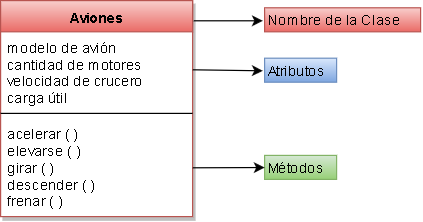

The diagram above was exported from draw.io. Its source (the exported page's mxGraphModel, read from the mxfile embedded in the PNG):
<mxGraphModel dx="699" dy="369" grid="1" gridSize="10" guides="1" tooltips="1" connect="1" arrows="1" fold="1" page="1" pageScale="1" pageWidth="826" pageHeight="1169" background="#ffffff" math="0" shadow="0">
  <root>
    <mxCell id="0" />
    <mxCell id="1" parent="0" />
    <mxCell id="18" value="Aviones" style="swimlane;html=1;fontStyle=1;align=center;verticalAlign=top;childLayout=stackLayout;horizontal=1;startSize=26;horizontalStack=0;resizeParent=1;resizeLast=0;collapsible=1;marginBottom=0;swimlaneFillColor=#ffffff;shadow=1;fillColor=#f8cecc;strokeColor=#b85450;gradientColor=#ea6b66;" vertex="1" parent="1">
      <mxGeometry x="150" y="30" width="160" height="180" as="geometry" />
    </mxCell>
    <mxCell id="19" value="modelo de avión&lt;div&gt;cantidad de motores&lt;/div&gt;&lt;div&gt;velocidad de crucero&lt;/div&gt;&lt;div&gt;carga útil&lt;/div&gt;" style="text;html=1;strokeColor=none;fillColor=none;align=left;verticalAlign=top;spacingLeft=4;spacingRight=4;whiteSpace=wrap;overflow=hidden;rotatable=0;points=[[0,0.5],[1,0.5]];portConstraint=eastwest;" vertex="1" parent="18">
      <mxGeometry y="26" width="160" height="64" as="geometry" />
    </mxCell>
    <mxCell id="20" value="" style="line;html=1;strokeWidth=1;fillColor=none;align=left;verticalAlign=middle;spacingTop=-1;spacingLeft=3;spacingRight=3;rotatable=0;labelPosition=right;points=[];portConstraint=eastwest;" vertex="1" parent="18">
      <mxGeometry y="90" width="160" height="8" as="geometry" />
    </mxCell>
    <mxCell id="21" value="acelerar ( )&lt;div&gt;elevarse ( )&lt;/div&gt;&lt;div&gt;girar ( )&lt;/div&gt;&lt;div&gt;descender ( )&lt;/div&gt;&lt;div&gt;frenar ( )&lt;/div&gt;" style="text;html=1;strokeColor=none;fillColor=none;align=left;verticalAlign=top;spacingLeft=4;spacingRight=4;whiteSpace=wrap;overflow=hidden;rotatable=0;points=[[0,0.5],[1,0.5]];portConstraint=eastwest;" vertex="1" parent="18">
      <mxGeometry y="98" width="160" height="82" as="geometry" />
    </mxCell>
    <mxCell id="22" value="Nombre de la Clase" style="text;html=1;resizable=0;points=[];autosize=1;align=left;verticalAlign=top;spacingTop=-4;fillColor=#f8cecc;strokeColor=#b85450;gradientColor=#ea6b66;" vertex="1" parent="1">
      <mxGeometry x="370" y="36" width="130" height="20" as="geometry" />
    </mxCell>
    <mxCell id="23" value="" style="endArrow=classic;html=1;exitX=1.007;exitY=0.093;exitPerimeter=0;entryX=-0.009;entryY=0.537;entryPerimeter=0;" edge="1" parent="1" source="18" target="22">
      <mxGeometry width="50" height="50" relative="1" as="geometry">
        <mxPoint x="150" y="280" as="sourcePoint" />
        <mxPoint x="367" y="51" as="targetPoint" />
      </mxGeometry>
    </mxCell>
    <mxCell id="24" value="" style="endArrow=classic;html=1;entryX=-0.02;entryY=0.514;entryPerimeter=0;exitX=1;exitY=0.5;" edge="1" parent="1" source="19" target="25">
      <mxGeometry width="50" height="50" relative="1" as="geometry">
        <mxPoint x="160" y="280" as="sourcePoint" />
        <mxPoint x="210" y="230" as="targetPoint" />
      </mxGeometry>
    </mxCell>
    <mxCell id="25" value="Atributos" style="text;html=1;resizable=0;points=[];autosize=1;align=left;verticalAlign=top;spacingTop=-4;fillColor=#dae8fc;strokeColor=#6c8ebf;gradientColor=#7ea6e0;" vertex="1" parent="1">
      <mxGeometry x="370" y="78" width="60" height="20" as="geometry" />
    </mxCell>
    <mxCell id="26" value="Métodos" style="text;html=1;resizable=0;points=[];autosize=1;align=left;verticalAlign=top;spacingTop=-4;fillColor=#d5e8d4;strokeColor=#82b366;gradientColor=#97d077;" vertex="1" parent="1">
      <mxGeometry x="370" y="159" width="60" height="20" as="geometry" />
    </mxCell>
    <mxCell id="27" value="" style="endArrow=classic;html=1;exitX=1;exitY=0.5;" edge="1" parent="1" source="21" target="26">
      <mxGeometry width="50" height="50" relative="1" as="geometry">
        <mxPoint x="160" y="280" as="sourcePoint" />
        <mxPoint x="210" y="230" as="targetPoint" />
      </mxGeometry>
    </mxCell>
  </root>
</mxGraphModel>